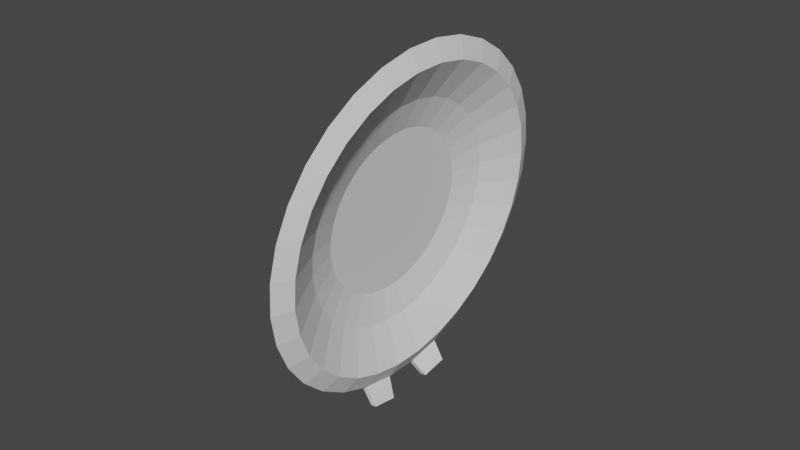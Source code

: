 # Source: pipeLid.blend  (saved by Blender 2.92.15; exported with 4.5.12 LTS)
import bpy
from mathutils import Matrix  # noqa: F401  (used for matrix-valued properties, if any)

bpy.ops.wm.read_factory_settings(use_empty=True)
scene = bpy.context.scene
scene.name = 'Scene'

# ---- collections
col_collection = bpy.data.collections.new('Collection'); scene.collection.children.link(col_collection)

# ---- world
world_world = bpy.data.worlds.new('World'); scene.world = world_world
world_world.use_nodes = True; world_world.node_tree.nodes.clear()
_N = world_world.node_tree.nodes; _L = world_world.node_tree.links
n0 = _N.new('ShaderNodeOutputWorld'); n0.name = 'World Output'; n0.location = (300, 300)
n1 = _N.new('ShaderNodeBackground'); n1.name = 'Background'; n1.location = (10, 300)
n1.inputs[0].default_value = (0.05088, 0.05088, 0.05088, 1.0)
_L.new(n1.outputs[0], n0.inputs[0])
n0.is_active_output = True
world_world.color = (0.05088, 0.05088, 0.05088)
world_world.use_sun_shadow = False
world_world.sun_shadow_jitter_overblur = 0.0

# ---- meshes
me_sphere_001 = bpy.data.meshes.new('Sphere.001')
me_sphere_001.from_pydata([(0.0, 0.1951, 0.6698), (0.0, 0.3827, 0.6488), (0.0, 0.5556, 0.6148), (0.0, 0.7071, 0.569), (0.0, 0.8315, 0.5133), (0.03806, 0.1913, 0.6698), (0.07466, 0.3753, 0.6488), (0.1084, 0.5449, 0.6148), (0.1379, 0.6935, 0.569), (0.1622, 0.8155, 0.5133), (0.07466, 0.1802, 0.6698), (0.1464, 0.3536, 0.6488), (0.2126, 0.5133, 0.6148), (0.2706, 0.6533, 0.569), (0.3182, 0.7682, 0.5133), (0.1084, 0.1622, 0.6698), (0.2126, 0.3182, 0.6488), (0.3087, 0.4619, 0.6148), (0.3928, 0.5879, 0.569), (0.4619, 0.6913, 0.5133), (0.1379, 0.1379, 0.6698), (0.2706, 0.2706, 0.6488), (0.3928, 0.3928, 0.6148), (0.5, 0.5, 0.569), (0.5879, 0.5879, 0.5133), (0.1622, 0.1084, 0.6698), (0.3182, 0.2126, 0.6488), (0.4619, 0.3087, 0.6148), (0.5879, 0.3928, 0.569), (0.6913, 0.4619, 0.5133), (0.1802, 0.07466, 0.6698), (0.3536, 0.1464, 0.6488), (0.5133, 0.2126, 0.6148), (0.6533, 0.2706, 0.569), (0.7682, 0.3182, 0.5133), (0.1913, 0.03806, 0.6698), (0.3753, 0.07466, 0.6488), (0.5449, 0.1084, 0.6148), (0.6935, 0.1379, 0.569), (0.8155, 0.1622, 0.5133), (0.1951, -3.266e-07, 0.6698), (0.3827, -3.192e-07, 0.6488), (0.5556, -3.117e-07, 0.6148), (0.7071, -3.192e-07, 0.569), (0.8315, -3.341e-07, 0.5133), (0.1913, -0.03806, 0.6698), (0.3753, -0.07466, 0.6488), (0.5449, -0.1084, 0.6148), (0.6935, -0.138, 0.569), (0.8155, -0.1622, 0.5133), (0.1802, -0.07466, 0.6698), (0.3536, -0.1464, 0.6488), (0.5133, -0.2126, 0.6148), (0.6533, -0.2706, 0.569), (0.7682, -0.3182, 0.5133), (0.1622, -0.1084, 0.6698), (0.3182, -0.2126, 0.6488), (0.4619, -0.3087, 0.6148), (0.5879, -0.3928, 0.569), (0.6913, -0.4619, 0.5133), (0.1379, -0.138, 0.6698), (0.2706, -0.2706, 0.6488), (0.3928, -0.3928, 0.6148), (0.5, -0.5, 0.569), (0.5879, -0.5879, 0.5133), (0.1084, -0.1622, 0.6698), (0.2126, -0.3182, 0.6488), (0.3087, -0.4619, 0.6148), (0.3928, -0.5879, 0.569), (0.4619, -0.6913, 0.5133), (0.07466, -0.1802, 0.6698), (0.1464, -0.3536, 0.6488), (0.2126, -0.5133, 0.6148), (0.2706, -0.6533, 0.569), (0.3182, -0.7682, 0.5133), (0.03806, -0.1913, 0.6698), (0.07466, -0.3753, 0.6488), (0.1084, -0.5449, 0.6148), (0.1379, -0.6935, 0.569), (0.1622, -0.8155, 0.5133), (-7.212e-09, -0.1951, 0.6698), (4.122e-08, -0.3827, 0.6488), (2.632e-08, -0.5556, 0.6148), (-2.584e-08, -0.7071, 0.569), (-8.544e-08, -0.8315, 0.5133), (-0.03806, -0.1913, 0.6698), (-0.07466, -0.3753, 0.6488), (-0.1084, -0.5449, 0.6148), (-0.1379, -0.6935, 0.569), (-0.1622, -0.8155, 0.5133), (-0.07466, -0.1802, 0.6698), (-0.1464, -0.3536, 0.6488), (-0.2126, -0.5133, 0.6148), (-0.2706, -0.6533, 0.569), (-0.3182, -0.7682, 0.5133), (-0.1084, -0.1622, 0.6698), (-0.2126, -0.3182, 0.6488), (-0.3087, -0.4619, 0.6148), (-0.3928, -0.5879, 0.569), (-0.4619, -0.6913, 0.5133), (-2.304e-07, -5.562e-07, 0.6768), (-0.1379, -0.138, 0.6698), (-0.2706, -0.2706, 0.6488), (-0.3928, -0.3928, 0.6148), (-0.5, -0.5, 0.569), (-0.5879, -0.5879, 0.5133), (-0.1622, -0.1084, 0.6698), (-0.3182, -0.2126, 0.6488), (-0.4619, -0.3087, 0.6148), (-0.5879, -0.3928, 0.569), (-0.6913, -0.4619, 0.5133), (-0.1802, -0.07466, 0.6698), (-0.3536, -0.1464, 0.6488), (-0.5133, -0.2126, 0.6148), (-0.6533, -0.2706, 0.569), (-0.7682, -0.3182, 0.5133), (-0.1913, -0.03806, 0.6698), (-0.3753, -0.07466, 0.6488), (-0.5449, -0.1084, 0.6148), (-0.6935, -0.1379, 0.569), (-0.8155, -0.1622, 0.5133), (-0.1951, -3.117e-07, 0.6698), (-0.3827, -2.819e-07, 0.6488), (-0.5556, -2.819e-07, 0.6148), (-0.7071, -1.851e-07, 0.569), (-0.8315, -1.404e-07, 0.5133), (-0.1913, 0.03806, 0.6698), (-0.3753, 0.07466, 0.6488), (-0.5449, 0.1084, 0.6148), (-0.6935, 0.1379, 0.569), (-0.8155, 0.1622, 0.5133), (-0.1802, 0.07466, 0.6698), (-0.3536, 0.1464, 0.6488), (-0.5133, 0.2126, 0.6148), (-0.6533, 0.2706, 0.569), (-0.7682, 0.3182, 0.5133), (-0.1622, 0.1084, 0.6698), (-0.3182, 0.2126, 0.6488), (-0.4619, 0.3087, 0.6148), (-0.5879, 0.3928, 0.569), (-0.6913, 0.4619, 0.5133), (-0.1379, 0.1379, 0.6698), (-0.2706, 0.2706, 0.6488), (-0.3928, 0.3928, 0.6148), (-0.5, 0.5, 0.569), (-0.5879, 0.5879, 0.5133), (-0.1084, 0.1622, 0.6698), (-0.2126, 0.3182, 0.6488), (-0.3087, 0.4619, 0.6148), (-0.3928, 0.5879, 0.569), (-0.4619, 0.6913, 0.5133), (-0.07466, 0.1802, 0.6698), (-0.1464, 0.3536, 0.6488), (-0.2126, 0.5133, 0.6148), (-0.2706, 0.6533, 0.569), (-0.3182, 0.7682, 0.5133), (-0.03806, 0.1913, 0.6698), (-0.07466, 0.3753, 0.6488), (-0.1084, 0.5449, 0.6148), (-0.1379, 0.6935, 0.569), (-0.1622, 0.8155, 0.5133), (2.07e-08, 0.7391, 0.4714), (0.1442, 0.7248, 0.4714), (0.2828, 0.6828, 0.4714), (0.4106, 0.6145, 0.4714), (0.5226, 0.5226, 0.4714), (0.6145, 0.4106, 0.4714), (0.6828, 0.2828, 0.4714), (0.7248, 0.1442, 0.4714), (0.7391, -3.227e-07, 0.4714), (0.7248, -0.1442, 0.4714), (0.6828, -0.2828, 0.4714), (0.6145, -0.4106, 0.4714), (0.5226, -0.5226, 0.4714), (0.4106, -0.6145, 0.4714), (0.2828, -0.6828, 0.4714), (0.1442, -0.7248, 0.4714), (-5.524e-08, -0.7391, 0.4714), (-0.1442, -0.7248, 0.4714), (-0.2828, -0.6828, 0.4714), (-0.4106, -0.6145, 0.4714), (-0.5226, -0.5226, 0.4714), (-0.6145, -0.4106, 0.4714), (-0.6828, -0.2828, 0.4714), (-0.7248, -0.1442, 0.4714), (-0.739, -1.505e-07, 0.4714), (-0.7248, 0.1442, 0.4714), (-0.6828, 0.2828, 0.4714), (-0.6145, 0.4106, 0.4714), (-0.5226, 0.5226, 0.4714), (-0.4106, 0.6145, 0.4714), (-0.2828, 0.6828, 0.4714), (-0.1442, 0.7248, 0.4714), (7.904e-08, 0.5448, 0.57), (0.1063, 0.5343, 0.57), (0.2085, 0.5033, 0.57), (0.3027, 0.453, 0.57), (0.3852, 0.3852, 0.57), (0.453, 0.3027, 0.57), (0.5033, 0.2085, 0.57), (0.5343, 0.1063, 0.57), (0.5448, -3.008e-07, 0.57), (0.5343, -0.1063, 0.57), (0.5033, -0.2085, 0.57), (0.453, -0.3027, 0.57), (0.3852, -0.3852, 0.57), (0.3027, -0.453, 0.57), (0.2085, -0.5033, 0.57), (0.1063, -0.5343, 0.57), (2.306e-08, -0.5448, 0.57), (-0.1063, -0.5343, 0.57), (-0.2085, -0.5033, 0.57), (-0.3027, -0.453, 0.57), (-0.3852, -0.3852, 0.57), (-0.453, -0.3027, 0.57), (-0.5033, -0.2085, 0.57), (-0.5343, -0.1063, 0.57), (-0.5448, -1.739e-07, 0.57), (-0.5343, 0.1063, 0.57), (-0.5033, 0.2085, 0.57), (-0.453, 0.3027, 0.57), (-0.3852, 0.3852, 0.57), (-0.3027, 0.453, 0.57), (-0.2085, 0.5033, 0.57), (-0.1063, 0.5343, 0.57), (1.107e-07, 0.3971, 0.6119), (0.07748, 0.3895, 0.6119), (0.152, 0.3669, 0.6119), (0.2206, 0.3302, 0.6119), (0.2808, 0.2808, 0.6119), (0.3302, 0.2206, 0.6119), (0.3669, 0.152, 0.6119), (0.3895, 0.07748, 0.6119), (0.3971, -2.824e-07, 0.6119), (0.3895, -0.07748, 0.6119), (0.3669, -0.152, 0.6119), (0.3302, -0.2206, 0.6119), (0.2808, -0.2808, 0.6119), (0.2206, -0.3302, 0.6119), (0.152, -0.3669, 0.6119), (0.07748, -0.3895, 0.6119), (6.994e-08, -0.3971, 0.6119), (-0.07748, -0.3895, 0.6119), (-0.152, -0.3669, 0.6119), (-0.2206, -0.3302, 0.6119), (-0.2808, -0.2808, 0.6119), (-0.3302, -0.2206, 0.6119), (-0.3669, -0.152, 0.6119), (-0.3895, -0.07748, 0.6119), (-0.3971, -1.899e-07, 0.6119), (-0.3895, 0.07748, 0.6119), (-0.3669, 0.152, 0.6119), (-0.3302, 0.2206, 0.6119), (-0.2808, 0.2808, 0.6119), (-0.2206, 0.3302, 0.6119), (-0.152, 0.3669, 0.6119), (-0.07748, 0.3895, 0.6119), (-0.7176, 0.003171, 0.5937), (-0.8419, 0.003171, 0.538), (-0.704, 0.1411, 0.5937), (-0.8259, 0.1654, 0.538), (-0.6637, 0.2738, 0.5937), (-0.7786, 0.3214, 0.538), (-0.5984, 0.396, 0.5937), (-0.7018, 0.4651, 0.538), (-0.8956, 0.1522, 0.4528), (-0.9081, 0.02588, 0.4528), (-0.7694, 0.483, 0.4528), (-0.8293, 0.371, 0.4528), (-0.9038, 0.1547, 0.4819), (-0.9162, 0.02835, 0.4819), (-0.7776, 0.4855, 0.4819), (-0.8374, 0.3735, 0.4819)], [], [(0, 100, 5), (1, 0, 5, 6), (2, 1, 6, 7), (3, 2, 7, 8), (4, 3, 8, 9), (5, 100, 10), (6, 5, 10, 11), (7, 6, 11, 12), (8, 7, 12, 13), (9, 8, 13, 14), (13, 12, 17, 18), (14, 13, 18, 19), (10, 100, 15), (11, 10, 15, 16), (12, 11, 16, 17), (15, 100, 20), (16, 15, 20, 21), (17, 16, 21, 22), (18, 17, 22, 23), (19, 18, 23, 24), (23, 22, 27, 28), (24, 23, 28, 29), (20, 100, 25), (21, 20, 25, 26), (22, 21, 26, 27), (25, 100, 30), (26, 25, 30, 31), (27, 26, 31, 32), (28, 27, 32, 33), (29, 28, 33, 34), (34, 33, 38, 39), (30, 100, 35), (31, 30, 35, 36), (32, 31, 36, 37), (33, 32, 37, 38), (35, 100, 40), (36, 35, 40, 41), (37, 36, 41, 42), (38, 37, 42, 43), (39, 38, 43, 44), (44, 43, 48, 49), (40, 100, 45), (41, 40, 45, 46), (42, 41, 46, 47), (43, 42, 47, 48), (46, 45, 50, 51), (47, 46, 51, 52), (48, 47, 52, 53), (49, 48, 53, 54), (45, 100, 50), (50, 100, 55), (51, 50, 55, 56), (52, 51, 56, 57), (53, 52, 57, 58), (54, 53, 58, 59), (57, 56, 61, 62), (58, 57, 62, 63), (59, 58, 63, 64), (55, 100, 60), (56, 55, 60, 61), (60, 100, 65), (61, 60, 65, 66), (62, 61, 66, 67), (63, 62, 67, 68), (64, 63, 68, 69), (67, 66, 71, 72), (68, 67, 72, 73), (69, 68, 73, 74), (65, 100, 70), (66, 65, 70, 71), (70, 100, 75), (71, 70, 75, 76), (72, 71, 76, 77), (73, 72, 77, 78), (74, 73, 78, 79), (78, 77, 82, 83), (79, 78, 83, 84), (75, 100, 80), (76, 75, 80, 81), (77, 76, 81, 82), (80, 100, 85), (81, 80, 85, 86), (82, 81, 86, 87), (83, 82, 87, 88), (84, 83, 88, 89), (88, 87, 92, 93), (89, 88, 93, 94), (85, 100, 90), (86, 85, 90, 91), (87, 86, 91, 92), (90, 100, 95), (91, 90, 95, 96), (92, 91, 96, 97), (93, 92, 97, 98), (94, 93, 98, 99), (99, 98, 104, 105), (95, 100, 101), (96, 95, 101, 102), (97, 96, 102, 103), (98, 97, 103, 104), (102, 101, 106, 107), (103, 102, 107, 108), (104, 103, 108, 109), (105, 104, 109, 110), (101, 100, 106), (106, 100, 111), (107, 106, 111, 112), (108, 107, 112, 113), (109, 108, 113, 114), (110, 109, 114, 115), (112, 111, 116, 117), (113, 112, 117, 118), (114, 113, 118, 119), (115, 114, 119, 120), (111, 100, 116), (116, 100, 121), (117, 116, 121, 122), (118, 117, 122, 123), (119, 118, 123, 124), (120, 119, 124, 125), (123, 122, 127, 128), (124, 123, 128, 129), (125, 124, 257, 258), (121, 100, 126), (122, 121, 126, 127), (126, 100, 131), (127, 126, 131, 132), (128, 127, 132, 133), (129, 128, 133, 134), (130, 129, 134, 135), (133, 132, 137, 138), (134, 133, 138, 139), (135, 262, 272, 268), (131, 100, 136), (132, 131, 136, 137), (136, 100, 141), (137, 136, 141, 142), (138, 137, 142, 143), (139, 138, 143, 144), (140, 139, 144, 145), (144, 143, 148, 149), (145, 144, 149, 150), (141, 100, 146), (142, 141, 146, 147), (143, 142, 147, 148), (146, 100, 151), (147, 146, 151, 152), (148, 147, 152, 153), (149, 148, 153, 154), (150, 149, 154, 155), (155, 154, 159, 160), (151, 100, 156), (152, 151, 156, 157), (153, 152, 157, 158), (154, 153, 158, 159), (156, 100, 0), (157, 156, 0, 1), (158, 157, 1, 2), (159, 158, 2, 3), (160, 159, 3, 4), (84, 89, 178, 177), (115, 120, 184, 183), (130, 135, 187, 186), (110, 115, 183, 182), (160, 4, 161, 192), (155, 160, 192, 191), (79, 84, 177, 176), (4, 9, 162, 161), (19, 24, 165, 164), (49, 54, 171, 170), (64, 69, 174, 173), (44, 49, 170, 169), (94, 99, 180, 179), (125, 130, 186, 185), (14, 19, 164, 163), (140, 145, 189, 188), (120, 125, 185, 184), (89, 94, 179, 178), (59, 64, 173, 172), (29, 34, 167, 166), (74, 79, 176, 175), (54, 59, 172, 171), (135, 140, 188, 187), (105, 110, 182, 181), (99, 105, 181, 180), (24, 29, 166, 165), (150, 155, 191, 190), (69, 74, 175, 174), (9, 14, 163, 162), (39, 44, 169, 168), (145, 150, 190, 189), (34, 39, 168, 167), (185, 186, 218, 217), (172, 173, 205, 204), (186, 187, 219, 218), (173, 174, 206, 205), (187, 188, 220, 219), (174, 175, 207, 206), (161, 162, 194, 193), (188, 189, 221, 220), (175, 176, 208, 207), (162, 163, 195, 194), (189, 190, 222, 221), (176, 177, 209, 208), (163, 164, 196, 195), (190, 191, 223, 222), (177, 178, 210, 209), (164, 165, 197, 196), (191, 192, 224, 223), (178, 179, 211, 210), (165, 166, 198, 197), (192, 161, 193, 224), (179, 180, 212, 211), (166, 167, 199, 198), (180, 181, 213, 212), (167, 168, 200, 199), (181, 182, 214, 213), (168, 169, 201, 200), (182, 183, 215, 214), (169, 170, 202, 201), (183, 184, 216, 215), (170, 171, 203, 202), (184, 185, 217, 216), (171, 172, 204, 203), (193, 194, 226, 225), (220, 221, 253, 252), (207, 208, 240, 239), (194, 195, 227, 226), (221, 222, 254, 253), (208, 209, 241, 240), (195, 196, 228, 227), (222, 223, 255, 254), (209, 210, 242, 241), (196, 197, 229, 228), (223, 224, 256, 255), (210, 211, 243, 242), (197, 198, 230, 229), (224, 193, 225, 256), (211, 212, 244, 243), (198, 199, 231, 230), (212, 213, 245, 244), (199, 200, 232, 231), (213, 214, 246, 245), (200, 201, 233, 232), (214, 215, 247, 246), (201, 202, 234, 233), (215, 216, 248, 247), (202, 203, 235, 234), (216, 217, 249, 248), (203, 204, 236, 235), (217, 218, 250, 249), (204, 205, 237, 236), (218, 219, 251, 250), (205, 206, 238, 237), (219, 220, 252, 251), (206, 207, 239, 238), (226, 227, 228, 229, 230, 231, 232, 233, 234, 235, 236, 237, 238, 239, 240, 241, 242, 243, 244, 245, 246, 247, 248, 249, 250, 251, 252, 253, 254, 255, 256, 225), (258, 257, 259, 260), (262, 261, 263, 264), (130, 125, 266, 265), (129, 130, 260, 259), (135, 134, 261, 262), (139, 140, 264, 263), (124, 129, 259, 257), (134, 139, 263, 261), (265, 266, 270, 269), (267, 268, 272, 271), (260, 130, 265, 269), (140, 135, 268, 267), (262, 264, 271, 272), (258, 260, 269, 270), (264, 140, 267, 271), (125, 258, 270, 266)])
_uv = me_sphere_001.uv_layers.new(name='UVMap')
_uv.uv.foreach_set('vector', [0.75, 0.9375, 0.7344, 1.0, 0.7187, 0.9375, 0.75, 0.875, 0.75, 0.9375, 0.7187, 0.9375, 0.7188, 0.875, 0.75, 0.8125, 0.75, 0.875, 0.7188, 0.875, 0.7188, 0.8125, 0.75, 0.75, 0.75, 0.8125, 0.7188, 0.8125, 0.7188, 0.75, 0.75, 0.6875, 0.75, 0.75, 0.7188, 0.75, 0.7188, 0.6875, 0.7187, 0.9375, 0.7031, 1.0, 0.6875, 0.9375, 0.7188, 0.875, 0.7187, 0.9375, 0.6875, 0.9375, 0.6875, 0.875, 0.7188, 0.8125, 0.7188, 0.875, 0.6875, 0.875, 0.6875, 0.8125, 0.7188, 0.75, 0.7188, 0.8125, 0.6875, 0.8125, 0.6875, 0.75, 0.7188, 0.6875, 0.7188, 0.75, 0.6875, 0.75, 0.6875, 0.6875, 0.6875, 0.75, 0.6875, 0.8125, 0.6562, 0.8125, 0.6562, 0.75, 0.6875, 0.6875, 0.6875, 0.75, 0.6562, 0.75, 0.6562, 0.6875, 0.6875, 0.9375, 0.6719, 1.0, 0.6562, 0.9375, 0.6875, 0.875, 0.6875, 0.9375, 0.6562, 0.9375, 0.6562, 0.875, 0.6875, 0.8125, 0.6875, 0.875, 0.6562, 0.875, 0.6562, 0.8125, 0.6562, 0.9375, 0.6406, 1.0, 0.625, 0.9375, 0.6562, 0.875, 0.6562, 0.9375, 0.625, 0.9375, 0.625, 0.875, 0.6562, 0.8125, 0.6562, 0.875, 0.625, 0.875, 0.625, 0.8125, 0.6562, 0.75, 0.6562, 0.8125, 0.625, 0.8125, 0.625, 0.75, 0.6562, 0.6875, 0.6562, 0.75, 0.625, 0.75, 0.625, 0.6875, 0.625, 0.75, 0.625, 0.8125, 0.5937, 0.8125, 0.5937, 0.75, 0.625, 0.6875, 0.625, 0.75, 0.5937, 0.75, 0.5937, 0.6875, 0.625, 0.9375, 0.6094, 1.0, 0.5937, 0.9375, 0.625, 0.875, 0.625, 0.9375, 0.5937, 0.9375, 0.5937, 0.875, 0.625, 0.8125, 0.625, 0.875, 0.5937, 0.875, 0.5937, 0.8125, 0.5937, 0.9375, 0.5781, 1.0, 0.5625, 0.9375, 0.5937, 0.875, 0.5937, 0.9375, 0.5625, 0.9375, 0.5625, 0.875, 0.5937, 0.8125, 0.5937, 0.875, 0.5625, 0.875, 0.5625, 0.8125, 0.5937, 0.75, 0.5937, 0.8125, 0.5625, 0.8125, 0.5625, 0.75, 0.5937, 0.6875, 0.5937, 0.75, 0.5625, 0.75, 0.5625, 0.6875, 0.5625, 0.6875, 0.5625, 0.75, 0.5312, 0.75, 0.5312, 0.6875, 0.5625, 0.9375, 0.5469, 1.0, 0.5312, 0.9375, 0.5625, 0.875, 0.5625, 0.9375, 0.5312, 0.9375, 0.5312, 0.875, 0.5625, 0.8125, 0.5625, 0.875, 0.5312, 0.875, 0.5312, 0.8125, 0.5625, 0.75, 0.5625, 0.8125, 0.5312, 0.8125, 0.5312, 0.75, 0.5312, 0.9375, 0.5156, 1.0, 0.5, 0.9375, 0.5312, 0.875, 0.5312, 0.9375, 0.5, 0.9375, 0.5, 0.875, 0.5312, 0.8125, 0.5312, 0.875, 0.5, 0.875, 0.5, 0.8125, 0.5312, 0.75, 0.5312, 0.8125, 0.5, 0.8125, 0.5, 0.75, 0.5312, 0.6875, 0.5312, 0.75, 0.5, 0.75, 0.5, 0.6875, 0.5, 0.6875, 0.5, 0.75, 0.4687, 0.75, 0.4687, 0.6875, 0.5, 0.9375, 0.4844, 1.0, 0.4687, 0.9375, 0.5, 0.875, 0.5, 0.9375, 0.4687, 0.9375, 0.4687, 0.875, 0.5, 0.8125, 0.5, 0.875, 0.4687, 0.875, 0.4687, 0.8125, 0.5, 0.75, 0.5, 0.8125, 0.4687, 0.8125, 0.4687, 0.75, 0.4687, 0.875, 0.4687, 0.9375, 0.4375, 0.9375, 0.4375, 0.875, 0.4687, 0.8125, 0.4687, 0.875, 0.4375, 0.875, 0.4375, 0.8125, 0.4687, 0.75, 0.4687, 0.8125, 0.4375, 0.8125, 0.4375, 0.75, 0.4687, 0.6875, 0.4687, 0.75, 0.4375, 0.75, 0.4375, 0.6875, 0.4687, 0.9375, 0.4531, 1.0, 0.4375, 0.9375, 0.4375, 0.9375, 0.4219, 1.0, 0.4062, 0.9375, 0.4375, 0.875, 0.4375, 0.9375, 0.4062, 0.9375, 0.4062, 0.875, 0.4375, 0.8125, 0.4375, 0.875, 0.4062, 0.875, 0.4062, 0.8125, 0.4375, 0.75, 0.4375, 0.8125, 0.4062, 0.8125, 0.4062, 0.75, 0.4375, 0.6875, 0.4375, 0.75, 0.4062, 0.75, 0.4062, 0.6875, 0.4062, 0.8125, 0.4062, 0.875, 0.375, 0.875, 0.375, 0.8125, 0.4062, 0.75, 0.4062, 0.8125, 0.375, 0.8125, 0.375, 0.75, 0.4062, 0.6875, 0.4062, 0.75, 0.375, 0.75, 0.375, 0.6875, 0.4062, 0.9375, 0.3906, 1.0, 0.375, 0.9375, 0.4062, 0.875, 0.4062, 0.9375, 0.375, 0.9375, 0.375, 0.875, 0.375, 0.9375, 0.3594, 1.0, 0.3437, 0.9375, 0.375, 0.875, 0.375, 0.9375, 0.3437, 0.9375, 0.3437, 0.875, 0.375, 0.8125, 0.375, 0.875, 0.3437, 0.875, 0.3437, 0.8125, 0.375, 0.75, 0.375, 0.8125, 0.3437, 0.8125, 0.3437, 0.75, 0.375, 0.6875, 0.375, 0.75, 0.3437, 0.75, 0.3437, 0.6875, 0.3437, 0.8125, 0.3437, 0.875, 0.3125, 0.875, 0.3125, 0.8125, 0.3437, 0.75, 0.3437, 0.8125, 0.3125, 0.8125, 0.3125, 0.75, 0.3437, 0.6875, 0.3437, 0.75, 0.3125, 0.75, 0.3125, 0.6875, 0.3437, 0.9375, 0.3281, 1.0, 0.3125, 0.9375, 0.3437, 0.875, 0.3437, 0.9375, 0.3125, 0.9375, 0.3125, 0.875, 0.3125, 0.9375, 0.2969, 1.0, 0.2812, 0.9375, 0.3125, 0.875, 0.3125, 0.9375, 0.2812, 0.9375, 0.2812, 0.875, 0.3125, 0.8125, 0.3125, 0.875, 0.2812, 0.875, 0.2812, 0.8125, 0.3125, 0.75, 0.3125, 0.8125, 0.2812, 0.8125, 0.2812, 0.75, 0.3125, 0.6875, 0.3125, 0.75, 0.2812, 0.75, 0.2812, 0.6875, 0.2812, 0.75, 0.2812, 0.8125, 0.25, 0.8125, 0.25, 0.75, 0.2812, 0.6875, 0.2812, 0.75, 0.25, 0.75, 0.25, 0.6875, 0.2812, 0.9375, 0.2656, 1.0, 0.25, 0.9375, 0.2812, 0.875, 0.2812, 0.9375, 0.25, 0.9375, 0.25, 0.875, 0.2812, 0.8125, 0.2812, 0.875, 0.25, 0.875, 0.25, 0.8125, 0.25, 0.9375, 0.2344, 1.0, 0.2188, 0.9375, 0.25, 0.875, 0.25, 0.9375, 0.2188, 0.9375, 0.2188, 0.875, 0.25, 0.8125, 0.25, 0.875, 0.2188, 0.875, 0.2188, 0.8125, 0.25, 0.75, 0.25, 0.8125, 0.2188, 0.8125, 0.2187, 0.75, 0.25, 0.6875, 0.25, 0.75, 0.2187, 0.75, 0.2187, 0.6875, 0.2187, 0.75, 0.2188, 0.8125, 0.1875, 0.8125, 0.1875, 0.75, 0.2187, 0.6875, 0.2187, 0.75, 0.1875, 0.75, 0.1875, 0.6875, 0.2188, 0.9375, 0.2031, 1.0, 0.1875, 0.9375, 0.2188, 0.875, 0.2188, 0.9375, 0.1875, 0.9375, 0.1875, 0.875, 0.2188, 0.8125, 0.2188, 0.875, 0.1875, 0.875, 0.1875, 0.8125, 0.1875, 0.9375, 0.1719, 1.0, 0.1563, 0.9375, 0.1875, 0.875, 0.1875, 0.9375, 0.1563, 0.9375, 0.1563, 0.875, 0.1875, 0.8125, 0.1875, 0.875, 0.1563, 0.875, 0.1563, 0.8125, 0.1875, 0.75, 0.1875, 0.8125, 0.1563, 0.8125, 0.1563, 0.75, 0.1875, 0.6875, 0.1875, 0.75, 0.1563, 0.75, 0.1562, 0.6875, 0.1562, 0.6875, 0.1563, 0.75, 0.125, 0.75, 0.125, 0.6875, 0.1563, 0.9375, 0.1406, 1.0, 0.125, 0.9375, 0.1563, 0.875, 0.1563, 0.9375, 0.125, 0.9375, 0.125, 0.875, 0.1563, 0.8125, 0.1563, 0.875, 0.125, 0.875, 0.125, 0.8125, 0.1563, 0.75, 0.1563, 0.8125, 0.125, 0.8125, 0.125, 0.75, 0.125, 0.875, 0.125, 0.9375, 0.09375, 0.9375, 0.09375, 0.875, 0.125, 0.8125, 0.125, 0.875, 0.09375, 0.875, 0.09375, 0.8125, 0.125, 0.75, 0.125, 0.8125, 0.09375, 0.8125, 0.09375, 0.75, 0.125, 0.6875, 0.125, 0.75, 0.09375, 0.75, 0.09375, 0.6875, 0.125, 0.9375, 0.1094, 1.0, 0.09375, 0.9375, 0.09375, 0.9375, 0.07813, 1.0, 0.0625, 0.9375, 0.09375, 0.875, 0.09375, 0.9375, 0.0625, 0.9375, 0.0625, 0.875, 0.09375, 0.8125, 0.09375, 0.875, 0.0625, 0.875, 0.0625, 0.8125, 0.09375, 0.75, 0.09375, 0.8125, 0.0625, 0.8125, 0.0625, 0.75, 0.09375, 0.6875, 0.09375, 0.75, 0.0625, 0.75, 0.0625, 0.6875, 0.0625, 0.875, 0.0625, 0.9375, 0.03125, 0.9375, 0.03125, 0.875, 0.0625, 0.8125, 0.0625, 0.875, 0.03125, 0.875, 0.03125, 0.8125, 0.0625, 0.75, 0.0625, 0.8125, 0.03125, 0.8125, 0.03125, 0.75, 0.0625, 0.6875, 0.0625, 0.75, 0.03125, 0.75, 0.03125, 0.6875, 0.0625, 0.9375, 0.04688, 1.0, 0.03125, 0.9375, 0.03125, 0.9375, 0.01563, 1.0, 2.384e-07, 0.9375, 0.03125, 0.875, 0.03125, 0.9375, 2.384e-07, 0.9375, 8.941e-08, 0.875, 0.03125, 0.8125, 0.03125, 0.875, 8.941e-08, 0.875, 5.96e-08, 0.8125, 0.03125, 0.75, 0.03125, 0.8125, 5.96e-08, 0.8125, 0.0, 0.75, 0.03125, 0.6875, 0.03125, 0.75, 0.0, 0.75, 0.0, 0.6875, 1.0, 0.8125, 1.0, 0.875, 0.9688, 0.875, 0.9688, 0.8125, 1.0, 0.75, 1.0, 0.8125, 0.9688, 0.8125, 0.9688, 0.75, 0.0, 0.6875, 0.0, 0.75, 0.0, 0.75, 0.0, 0.6875, 1.0, 0.9375, 0.9844, 1.0, 0.9688, 0.9375, 1.0, 0.875, 1.0, 0.9375, 0.9688, 0.9375, 0.9688, 0.875, 0.9688, 0.9375, 0.9531, 1.0, 0.9375, 0.9375, 0.9688, 0.875, 0.9688, 0.9375, 0.9375, 0.9375, 0.9375, 0.875, 0.9688, 0.8125, 0.9688, 0.875, 0.9375, 0.875, 0.9375, 0.8125, 0.9688, 0.75, 0.9688, 0.8125, 0.9375, 0.8125, 0.9375, 0.75, 0.9688, 0.6875, 0.9688, 0.75, 0.9375, 0.75, 0.9375, 0.6875, 0.9375, 0.8125, 0.9375, 0.875, 0.9063, 0.875, 0.9062, 0.8125, 0.9375, 0.75, 0.9375, 0.8125, 0.9062, 0.8125, 0.9062, 0.75, 0.9375, 0.6875, 0.9375, 0.6875, 0.9375, 0.6875, 0.9375, 0.6875, 0.9375, 0.9375, 0.9219, 1.0, 0.9063, 0.9375, 0.9375, 0.875, 0.9375, 0.9375, 0.9063, 0.9375, 0.9063, 0.875, 0.9063, 0.9375, 0.8906, 1.0, 0.875, 0.9375, 0.9063, 0.875, 0.9063, 0.9375, 0.875, 0.9375, 0.875, 0.875, 0.9062, 0.8125, 0.9063, 0.875, 0.875, 0.875, 0.875, 0.8125, 0.9062, 0.75, 0.9062, 0.8125, 0.875, 0.8125, 0.875, 0.75, 0.9062, 0.6875, 0.9062, 0.75, 0.875, 0.75, 0.875, 0.6875, 0.875, 0.75, 0.875, 0.8125, 0.8438, 0.8125, 0.8438, 0.75, 0.875, 0.6875, 0.875, 0.75, 0.8438, 0.75, 0.8438, 0.6875, 0.875, 0.9375, 0.8594, 1.0, 0.8438, 0.9375, 0.875, 0.875, 0.875, 0.9375, 0.8438, 0.9375, 0.8438, 0.875, 0.875, 0.8125, 0.875, 0.875, 0.8438, 0.875, 0.8438, 0.8125, 0.8438, 0.9375, 0.8281, 1.0, 0.8125, 0.9375, 0.8438, 0.875, 0.8438, 0.9375, 0.8125, 0.9375, 0.8125, 0.875, 0.8438, 0.8125, 0.8438, 0.875, 0.8125, 0.875, 0.8125, 0.8125, 0.8438, 0.75, 0.8438, 0.8125, 0.8125, 0.8125, 0.8125, 0.75, 0.8438, 0.6875, 0.8438, 0.75, 0.8125, 0.75, 0.8125, 0.6875, 0.8125, 0.6875, 0.8125, 0.75, 0.7812, 0.75, 0.7812, 0.6875, 0.8125, 0.9375, 0.7969, 1.0, 0.7812, 0.9375, 0.8125, 0.875, 0.8125, 0.9375, 0.7812, 0.9375, 0.7812, 0.875, 0.8125, 0.8125, 0.8125, 0.875, 0.7812, 0.875, 0.7812, 0.8125, 0.8125, 0.75, 0.8125, 0.8125, 0.7812, 0.8125, 0.7812, 0.75, 0.7812, 0.9375, 0.7656, 1.0, 0.75, 0.9375, 0.7812, 0.875, 0.7812, 0.9375, 0.75, 0.9375, 0.75, 0.875, 0.7812, 0.8125, 0.7812, 0.875, 0.75, 0.875, 0.75, 0.8125, 0.7812, 0.75, 0.7812, 0.8125, 0.75, 0.8125, 0.75, 0.75, 0.7812, 0.6875, 0.7812, 0.75, 0.75, 0.75, 0.75, 0.6875, 0.25, 0.6875, 0.2187, 0.6875, 0.2187, 0.6875, 0.25, 0.6875, 0.0625, 0.6875, 0.03125, 0.6875, 0.03125, 0.6875, 0.0625, 0.6875, 0.9688, 0.6875, 0.9375, 0.6875, 0.9375, 0.6875, 0.9688, 0.6875, 0.09375, 0.6875, 0.0625, 0.6875, 0.0625, 0.6875, 0.09375, 0.6875, 0.7812, 0.6875, 0.75, 0.6875, 0.75, 0.6875, 0.7812, 0.6875, 0.8125, 0.6875, 0.7812, 0.6875, 0.7812, 0.6875, 0.8125, 0.6875, 0.2812, 0.6875, 0.25, 0.6875, 0.25, 0.6875, 0.2812, 0.6875, 0.75, 0.6875, 0.7188, 0.6875, 0.7188, 0.6875, 0.75, 0.6875, 0.6562, 0.6875, 0.625, 0.6875, 0.625, 0.6875, 0.6562, 0.6875, 0.4687, 0.6875, 0.4375, 0.6875, 0.4375, 0.6875, 0.4687, 0.6875, 0.375, 0.6875, 0.3437, 0.6875, 0.3437, 0.6875, 0.375, 0.6875, 0.5, 0.6875, 0.4687, 0.6875, 0.4687, 0.6875, 0.5, 0.6875, 0.1875, 0.6875, 0.1562, 0.6875, 0.1562, 0.6875, 0.1875, 0.6875, 1.0, 0.6875, 0.9688, 0.6875, 0.9688, 0.6875, 1.0, 0.6875, 0.6875, 0.6875, 0.6562, 0.6875, 0.6562, 0.6875, 0.6875, 0.6875, 0.9062, 0.6875, 0.875, 0.6875, 0.875, 0.6875, 0.9062, 0.6875, 0.03125, 0.6875, 0.0, 0.6875, 0.0, 0.6875, 0.03125, 0.6875, 0.2187, 0.6875, 0.1875, 0.6875, 0.1875, 0.6875, 0.2187, 0.6875, 0.4062, 0.6875, 0.375, 0.6875, 0.375, 0.6875, 0.4062, 0.6875, 0.5937, 0.6875, 0.5625, 0.6875, 0.5625, 0.6875, 0.5937, 0.6875, 0.3125, 0.6875, 0.2812, 0.6875, 0.2812, 0.6875, 0.3125, 0.6875, 0.4375, 0.6875, 0.4062, 0.6875, 0.4062, 0.6875, 0.4375, 0.6875, 0.9375, 0.6875, 0.9062, 0.6875, 0.9062, 0.6875, 0.9375, 0.6875, 0.125, 0.6875, 0.09375, 0.6875, 0.09375, 0.6875, 0.125, 0.6875, 0.1562, 0.6875, 0.125, 0.6875, 0.125, 0.6875, 0.1562, 0.6875, 0.625, 0.6875, 0.5937, 0.6875, 0.5937, 0.6875, 0.625, 0.6875, 0.8438, 0.6875, 0.8125, 0.6875, 0.8125, 0.6875, 0.8438, 0.6875, 0.3437, 0.6875, 0.3125, 0.6875, 0.3125, 0.6875, 0.3437, 0.6875, 0.7188, 0.6875, 0.6875, 0.6875, 0.6875, 0.6875, 0.7188, 0.6875, 0.5312, 0.6875, 0.5, 0.6875, 0.5, 0.6875, 0.5312, 0.6875, 0.875, 0.6875, 0.8438, 0.6875, 0.8438, 0.6875, 0.875, 0.6875, 0.5625, 0.6875, 0.5312, 0.6875, 0.5312, 0.6875, 0.5625, 0.6875, 1.0, 0.6875, 0.9688, 0.6875, 0.9688, 0.6875, 1.0, 0.6875, 0.4062, 0.6875, 0.375, 0.6875, 0.375, 0.6875, 0.4062, 0.6875, 0.9688, 0.6875, 0.9375, 0.6875, 0.9375, 0.6875, 0.9688, 0.6875, 0.375, 0.6875, 0.3437, 0.6875, 0.3437, 0.6875, 0.375, 0.6875, 0.9375, 0.6875, 0.9062, 0.6875, 0.9062, 0.6875, 0.9375, 0.6875, 0.3437, 0.6875, 0.3125, 0.6875, 0.3125, 0.6875, 0.3437, 0.6875, 0.75, 0.6875, 0.7188, 0.6875, 0.7188, 0.6875, 0.75, 0.6875, 0.9062, 0.6875, 0.875, 0.6875, 0.875, 0.6875, 0.9062, 0.6875, 0.3125, 0.6875, 0.2812, 0.6875, 0.2812, 0.6875, 0.3125, 0.6875, 0.7188, 0.6875, 0.6875, 0.6875, 0.6875, 0.6875, 0.7188, 0.6875, 0.875, 0.6875, 0.8438, 0.6875, 0.8438, 0.6875, 0.875, 0.6875, 0.2812, 0.6875, 0.25, 0.6875, 0.25, 0.6875, 0.2812, 0.6875, 0.6875, 0.6875, 0.6562, 0.6875, 0.6562, 0.6875, 0.6875, 0.6875, 0.8438, 0.6875, 0.8125, 0.6875, 0.8125, 0.6875, 0.8438, 0.6875, 0.25, 0.6875, 0.2187, 0.6875, 0.2187, 0.6875, 0.25, 0.6875, 0.6562, 0.6875, 0.625, 0.6875, 0.625, 0.6875, 0.6562, 0.6875, 0.8125, 0.6875, 0.7812, 0.6875, 0.7812, 0.6875, 0.8125, 0.6875, 0.2187, 0.6875, 0.1875, 0.6875, 0.1875, 0.6875, 0.2187, 0.6875, 0.625, 0.6875, 0.5937, 0.6875, 0.5937, 0.6875, 0.625, 0.6875, 0.7812, 0.6875, 0.75, 0.6875, 0.75, 0.6875, 0.7812, 0.6875, 0.1875, 0.6875, 0.1562, 0.6875, 0.1562, 0.6875, 0.1875, 0.6875, 0.5937, 0.6875, 0.5625, 0.6875, 0.5625, 0.6875, 0.5937, 0.6875, 0.1562, 0.6875, 0.125, 0.6875, 0.125, 0.6875, 0.1562, 0.6875, 0.5625, 0.6875, 0.5312, 0.6875, 0.5312, 0.6875, 0.5625, 0.6875, 0.125, 0.6875, 0.09375, 0.6875, 0.09375, 0.6875, 0.125, 0.6875, 0.5312, 0.6875, 0.5, 0.6875, 0.5, 0.6875, 0.5312, 0.6875, 0.09375, 0.6875, 0.0625, 0.6875, 0.0625, 0.6875, 0.09375, 0.6875, 0.5, 0.6875, 0.4687, 0.6875, 0.4687, 0.6875, 0.5, 0.6875, 0.0625, 0.6875, 0.03125, 0.6875, 0.03125, 0.6875, 0.0625, 0.6875, 0.4687, 0.6875, 0.4375, 0.6875, 0.4375, 0.6875, 0.4687, 0.6875, 0.03125, 0.6875, 0.0, 0.6875, 0.0, 0.6875, 0.03125, 0.6875, 0.4375, 0.6875, 0.4062, 0.6875, 0.4062, 0.6875, 0.4375, 0.6875, 0.75, 0.6875, 0.7188, 0.6875, 0.7188, 0.6875, 0.75, 0.6875, 0.9062, 0.6875, 0.875, 0.6875, 0.875, 0.6875, 0.9062, 0.6875, 0.3125, 0.6875, 0.2812, 0.6875, 0.2812, 0.6875, 0.3125, 0.6875, 0.7188, 0.6875, 0.6875, 0.6875, 0.6875, 0.6875, 0.7188, 0.6875, 0.875, 0.6875, 0.8438, 0.6875, 0.8438, 0.6875, 0.875, 0.6875, 0.2812, 0.6875, 0.25, 0.6875, 0.25, 0.6875, 0.2812, 0.6875, 0.6875, 0.6875, 0.6562, 0.6875, 0.6562, 0.6875, 0.6875, 0.6875, 0.8438, 0.6875, 0.8125, 0.6875, 0.8125, 0.6875, 0.8438, 0.6875, 0.25, 0.6875, 0.2187, 0.6875, 0.2187, 0.6875, 0.25, 0.6875, 0.6562, 0.6875, 0.625, 0.6875, 0.625, 0.6875, 0.6562, 0.6875, 0.8125, 0.6875, 0.7812, 0.6875, 0.7812, 0.6875, 0.8125, 0.6875, 0.2187, 0.6875, 0.1875, 0.6875, 0.1875, 0.6875, 0.2187, 0.6875, 0.625, 0.6875, 0.5937, 0.6875, 0.5937, 0.6875, 0.625, 0.6875, 0.7812, 0.6875, 0.75, 0.6875, 0.75, 0.6875, 0.7812, 0.6875, 0.1875, 0.6875, 0.1562, 0.6875, 0.1562, 0.6875, 0.1875, 0.6875, 0.5937, 0.6875, 0.5625, 0.6875, 0.5625, 0.6875, 0.5937, 0.6875, 0.1562, 0.6875, 0.125, 0.6875, 0.125, 0.6875, 0.1562, 0.6875, 0.5625, 0.6875, 0.5312, 0.6875, 0.5312, 0.6875, 0.5625, 0.6875, 0.125, 0.6875, 0.09375, 0.6875, 0.09375, 0.6875, 0.125, 0.6875, 0.5312, 0.6875, 0.5, 0.6875, 0.5, 0.6875, 0.5312, 0.6875, 0.09375, 0.6875, 0.0625, 0.6875, 0.0625, 0.6875, 0.09375, 0.6875, 0.5, 0.6875, 0.4687, 0.6875, 0.4687, 0.6875, 0.5, 0.6875, 0.0625, 0.6875, 0.03125, 0.6875, 0.03125, 0.6875, 0.0625, 0.6875, 0.4687, 0.6875, 0.4375, 0.6875, 0.4375, 0.6875, 0.4687, 0.6875, 0.03125, 0.6875, 0.0, 0.6875, 0.0, 0.6875, 0.03125, 0.6875, 0.4375, 0.6875, 0.4062, 0.6875, 0.4062, 0.6875, 0.4375, 0.6875, 1.0, 0.6875, 0.9688, 0.6875, 0.9688, 0.6875, 1.0, 0.6875, 0.4062, 0.6875, 0.375, 0.6875, 0.375, 0.6875, 0.4062, 0.6875, 0.9688, 0.6875, 0.9375, 0.6875, 0.9375, 0.6875, 0.9688, 0.6875, 0.375, 0.6875, 0.3437, 0.6875, 0.3437, 0.6875, 0.375, 0.6875, 0.9375, 0.6875, 0.9062, 0.6875, 0.9062, 0.6875, 0.9375, 0.6875, 0.3437, 0.6875, 0.3125, 0.6875, 0.3125, 0.6875, 0.3437, 0.6875, 0.7188, 0.6875, 0.6875, 0.6875, 0.6562, 0.6875, 0.625, 0.6875, 0.5937, 0.6875, 0.5625, 0.6875, 0.5312, 0.6875, 0.5, 0.6875, 0.4687, 0.6875, 0.4375, 0.6875, 0.4062, 0.6875, 0.375, 0.6875, 0.3437, 0.6875, 0.3125, 0.6875, 0.2812, 0.6875, 0.25, 0.6875, 0.2187, 0.6875, 0.1875, 0.6875, 0.1562, 0.6875, 0.125, 0.6875, 0.09375, 0.6875, 0.0625, 0.6875, 0.03125, 0.6875, 0.0, 0.6875, 0.9688, 0.6875, 0.9375, 0.6875, 0.9062, 0.6875, 0.875, 0.6875, 0.8438, 0.6875, 0.8125, 0.6875, 0.7812, 0.6875, 0.75, 0.6875, 1.0, 0.6875, 1.0, 0.75, 0.9688, 0.75, 0.9688, 0.6875, 0.9375, 0.6875, 0.9375, 0.75, 0.9062, 0.75, 0.9062, 0.6875, 0.9688, 0.6875, 1.0, 0.6875, 1.0, 0.6875, 0.9688, 0.6875, 0.9688, 0.75, 0.9688, 0.6875, 0.9688, 0.6875, 0.9688, 0.75, 0.9375, 0.6875, 0.9375, 0.75, 0.9375, 0.75, 0.9375, 0.6875, 0.9062, 0.75, 0.9062, 0.6875, 0.9062, 0.6875, 0.9062, 0.75, 1.0, 0.75, 0.9688, 0.75, 0.9688, 0.75, 1.0, 0.75, 0.9375, 0.75, 0.9062, 0.75, 0.9062, 0.75, 0.9375, 0.75, 0.9688, 0.6875, 1.0, 0.6875, 1.0, 0.6875, 0.9688, 0.6875, 0.9062, 0.6875, 0.9375, 0.6875, 0.9375, 0.6875, 0.9062, 0.6875, 0.9688, 0.6875, 0.9688, 0.6875, 0.9688, 0.6875, 0.9688, 0.6875, 0.9062, 0.6875, 0.9375, 0.6875, 0.9375, 0.6875, 0.9062, 0.6875, 0.9375, 0.6875, 0.9062, 0.6875, 0.9062, 0.6875, 0.9375, 0.6875, 1.0, 0.6875, 0.9688, 0.6875, 0.9688, 0.6875, 1.0, 0.6875, 0.9062, 0.6875, 0.9062, 0.6875, 0.9062, 0.6875, 0.9062, 0.6875, 0.0, 0.6875, 0.0, 0.6875, 0.0, 0.6875, 0.0, 0.6875])
me_sphere_001.use_remesh_fix_poles = True
me_sphere_001.use_remesh_preserve_attributes = False
me_sphere_001.use_mirror_vertex_groups = False
me_sphere_001.update()

# ---- objects
ob_pipecap = bpy.data.objects.new('pipeCap', me_sphere_001)

# ---- transforms, parenting, visibility, modifiers, constraints
ob_pipecap.location = (0.0, 0.0, 0.0)
ob_pipecap.rotation_euler = (-1.181, -1.295, 1.17)
ob_pipecap.scale = (0.3001, 0.3001, 0.3001)
ob_pipecap.lineart.crease_threshold = 0.0

# ---- collection membership
col_collection.objects.link(ob_pipecap)

# ---- scene / render settings (as saved in the file)
scene.frame_start = 1; scene.frame_end = 250; scene.frame_set(1)
scene.render.engine = 'BLENDER_EEVEE_NEXT'
scene.cycles.use_denoising = False
scene.cycles.samples = 128
scene.cycles.sampling_pattern = 'TABULATED_SOBOL'
scene.cycles.use_adaptive_sampling = False
scene.cycles.use_light_tree = False
scene.view_settings.view_transform = 'Filmic'
bpy.context.view_layer.update()

# ---- added for rendering (the .blend has no active camera and no usable light): camera, sun
cam_auto = bpy.data.cameras.new('AutoCamera')
cam_auto.lens = 50.0
cam_auto.sensor_width = 36.0
cam_auto.clip_end = 1000.0
ob_auto_camera = bpy.data.objects.new('AutoCamera', cam_auto)
scene.collection.objects.link(ob_auto_camera)
ob_auto_camera.location = (0.658285, -0.992902, 0.667833)
ob_auto_camera.rotation_euler = (1.09748, -7.21219e-08, 0.694738)
scene.camera = ob_auto_camera
light_auto_sun = bpy.data.lights.new('AutoSun', 'SUN')
light_auto_sun.energy = 3.0
light_auto_sun.angle = 0.0523599
ob_auto_sun = bpy.data.objects.new('AutoSun', light_auto_sun)
scene.collection.objects.link(ob_auto_sun)
ob_auto_sun.rotation_euler = (0.872665, 0.174533, 0.523599)
bpy.context.view_layer.update()
